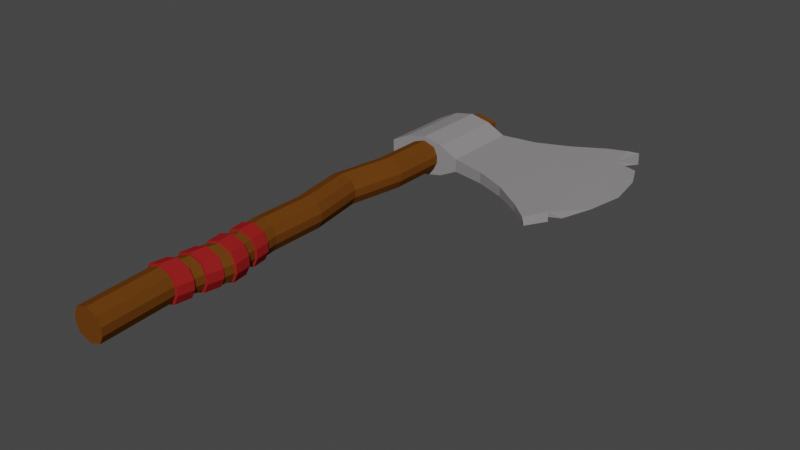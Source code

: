 # Source: AXE.blend  (saved by Blender 3.1.7; exported with 4.5.12 LTS)
import bpy
from mathutils import Matrix  # noqa: F401  (used for matrix-valued properties, if any)

bpy.ops.wm.read_factory_settings(use_empty=True)
scene = bpy.context.scene
scene.name = 'Scene'

# ---- collections
col_collection = bpy.data.collections.new('Collection'); scene.collection.children.link(col_collection)

# ---- materials (node trees are filled in below, after node groups)
mat_blade = bpy.data.materials.new('blade')
mat_blade.use_transparent_shadow = False
mat_blade.diffuse_color = (0.2697, 0.2566, 0.2664, 1.0)
mat_stick = bpy.data.materials.new('stick')
mat_stick.use_transparent_shadow = False
mat_stick.diffuse_color = (0.1413, 0.04865, 0.006985, 1.0)
mat_rope = bpy.data.materials.new('rope')
mat_rope.use_transparent_shadow = False
mat_rope.diffuse_color = (0.2989, 0.01607, 0.01546, 1.0)
mat_edge = bpy.data.materials.new('edge')
mat_edge.use_transparent_shadow = False

# ---- material node trees
mat_edge.use_nodes = True; mat_edge.node_tree.nodes.clear()
_N = mat_edge.node_tree.nodes; _L = mat_edge.node_tree.links
n0 = _N.new('ShaderNodeBsdfPrincipled'); n0.name = 'Principled BSDF'; n0.location = (10, 300)
n0.distribution = 'GGX'
n0.subsurface_method = 'RANDOM_WALK_SKIN'
n0.inputs[0].default_value = (0.293, 0.2709, 0.2614, 1.0)
n0.inputs[3].default_value = 1.45
n0.inputs[27].default_value = (0.0, 0.0, 0.0, 1.0)
n0.inputs[28].default_value = 1.0
n1 = _N.new('ShaderNodeOutputMaterial'); n1.name = 'Material Output'; n1.location = (300, 300)
_L.new(n0.outputs[0], n1.inputs[0])
n1.is_active_output = True

# ---- world
world_world = bpy.data.worlds.new('World'); scene.world = world_world
world_world.use_nodes = True; world_world.node_tree.nodes.clear()
_N = world_world.node_tree.nodes; _L = world_world.node_tree.links
n0 = _N.new('ShaderNodeOutputWorld'); n0.name = 'World Output'; n0.location = (300, 300)
n1 = _N.new('ShaderNodeBackground'); n1.name = 'Background'; n1.location = (10, 300)
n1.inputs[0].default_value = (0.05088, 0.05088, 0.05088, 1.0)
_L.new(n1.outputs[0], n0.inputs[0])
n0.is_active_output = True
world_world.color = (0.05088, 0.05088, 0.05088)
world_world.use_sun_shadow = False
world_world.sun_shadow_jitter_overblur = 0.0

# ---- meshes
me_plane = bpy.data.meshes.new('Plane')
me_plane.from_pydata([(-0.4055, -1.0, 0.06503), (-0.4902, 1.084, 0.1133), (0.4902, 1.084, 0.1133), (4.087, 2.555, 0.1629), (0.9979, -0.6682, -0.0003738), (0.9976, 0.6684, -0.0004291), (0.9994, -0.3336, -0.0001091), (0.9993, -1.546e-06, -0.0001294), (0.9994, 0.3335, -0.0001046), (4.821, -0.9563, 0.1629), (4.078, -0.7993, 0.09812), (4.079, 0.01379, 0.09812), (4.078, 0.8269, 0.09812), (3.902, -2.395, 0.09812), (4.206, -1.817, 0.09812), (3.979, 1.58, 0.09812), (1.872, 1.182, 0.01841), (2.676, 1.579, 0.03881), (1.88, -1.198, 0.01841), (3.51, 1.341, 0.06963), (1.918, 0.829, 0.01841), (2.733, 1.036, 0.03814), (3.58, 0.6975, 0.06963), (1.969, 0.5008, 0.01841), (2.788, 0.5381, 0.03796), (3.581, 0.01125, 0.06963), (1.969, 0.004253, 0.01841), (2.788, 0.007671, 0.03776), (3.58, -0.675, 0.06963), (1.969, -0.4918, 0.01841), (2.788, -0.5232, 0.03794), (1.92, -0.8543, 0.01841), (3.508, -1.412, 0.06963), (2.731, -1.077, 0.03823), (4.537, 1.547, 0.1629), (0.4055, -1.0, 0.06503), (-1.0, 0.6667, 0.0), (-1.0, 0.3333, 0.0), (-1.0, -2.98e-08, 0.0), (-1.0, -0.3333, 0.0), (-1.0, -0.6667, 0.0), (4.985, -0.03266, 0.1629), (4.821, 0.9236, 0.1629), (4.407, 1.928, 0.1629), (3.882, 2.36, 0.09812), (3.441, 2.116, 0.06963), (3.455, -2.036, 0.06963), (2.688, -1.534, 0.03867), (-0.4055, -1.0, 0.2616), (-0.4902, 1.084, 0.2133), (0.4902, 1.084, 0.2133), (0.4055, -1.0, 0.2616), (4.102, -2.631, 0.1637), (-1.0, 0.6667, 0.3266), (-1.0, 0.3333, 0.3266), (-1.0, -2.98e-08, 0.3266), (-1.0, -0.3333, 0.3266), (-1.0, -0.6667, 0.3266), (0.9979, -0.6682, 0.327), (0.9994, 0.3335, 0.3267), (0.9994, -0.3336, 0.3267), (0.9993, -1.546e-06, 0.3267), (0.9976, 0.6684, 0.327), (4.405, -2.119, 0.1637), (4.078, -0.7993, 0.2285), (4.079, 0.01379, 0.2285), (4.078, 0.8269, 0.2285), (3.902, -2.395, 0.2285), (4.206, -1.817, 0.2285), (3.979, 1.58, 0.2285), (3.882, 2.36, 0.2285), (1.872, 1.182, 0.3082), (3.441, 2.116, 0.257), (2.676, 1.579, 0.2878), (3.455, -2.036, 0.257), (1.88, -1.198, 0.3082), (2.688, -1.534, 0.2879), (3.51, 1.341, 0.257), (1.918, 0.829, 0.3082), (2.733, 1.036, 0.2885), (3.58, 0.6975, 0.257), (1.969, 0.5008, 0.3082), (2.788, 0.5381, 0.2887), (3.581, 0.01125, 0.257), (1.969, 0.004253, 0.3082), (2.788, 0.007671, 0.2889), (3.58, -0.675, 0.257), (1.969, -0.4918, 0.3082), (2.788, -0.5232, 0.2887), (1.92, -0.8543, 0.3082), (3.508, -1.412, 0.257), (2.731, -1.077, 0.2884), (4.556, -1.788, 0.1637), (0.4793, 1.0, -0.1265), (-0.4793, 1.0, -0.1265), (0.0, 1.0, -0.2251), (-0.5168, 0.6667, -0.2399), (0.5168, 0.6667, -0.2399), (0.0, 0.6667, -0.3462), (0.5161, 0.3333, -0.2403), (-0.5161, 0.3333, -0.2403), (0.0, 0.3333, -0.3464), (0.5158, 1.537e-08, -0.2404), (-0.5158, -1.537e-08, -0.2404), (0.0, 0.0, -0.3465), (0.5161, -0.3333, -0.2403), (-0.5161, -0.3333, -0.2403), (0.0, -0.3333, -0.3464), (0.5168, -0.6667, -0.2399), (-0.5168, -0.6667, -0.2399), (0.0, -0.6667, -0.3462), (-0.301, -1.0, -0.1392), (0.301, -1.0, -0.1392), (0.0, -1.0, -0.2387), (0.4793, 1.0, 0.4531), (-0.4793, 1.0, 0.4531), (0.0, 1.0, 0.5517), (-0.5168, -0.6667, 0.5665), (0.5168, -0.6667, 0.5665), (0.0, -0.6667, 0.6728), (-0.5161, 0.3333, 0.5669), (0.5161, 0.3333, 0.5669), (0.0, 0.3333, 0.673), (-0.301, -1.0, 0.4659), (0.301, -1.0, 0.4659), (0.0, -1.0, 0.5653), (-0.5161, -0.3333, 0.5669), (0.5161, -0.3333, 0.5669), (0.0, -0.3333, 0.673), (-0.5158, -1.537e-08, 0.567), (0.5158, 1.537e-08, 0.567), (0.0, 0.0, 0.6731), (0.5168, 0.6667, 0.5665), (-0.5168, 0.6667, 0.5665), (0.0, 0.6667, 0.6728), (-1.0, -1.0, 0.0), (-1.0, -1.0, 0.3266), (0.9963, -1.004, 0.3273), (0.9963, -1.004, -0.0006528), (0.0, -1.0, 0.6724), (0.5181, -1.0, 0.5659), (-0.5181, -1.0, 0.5659), (0.0, -1.0, -0.3458), (0.5181, -1.0, -0.2392), (-0.5181, -1.0, -0.2392), (0.0, -9.38, -0.2387), (-0.301, -9.38, -0.1392), (-0.4055, -9.38, 0.06503), (0.4055, -9.38, 0.2616), (-0.301, -2.391, 0.4659), (-0.5362, -3.781, 0.4659), (-0.301, -5.172, 0.4659), (-0.301, -6.591, 0.4659), (-0.1394, -8.005, 0.482), (-0.2539, -8.005, 0.04272), (-0.4055, -6.591, 0.06503), (-0.4055, -5.172, 0.06503), (-0.6406, -3.781, 0.06503), (-0.4055, -2.391, 0.06503), (-0.301, -2.391, -0.1392), (-0.5362, -3.781, -0.1392), (-0.301, -5.172, -0.1392), (-0.301, -6.591, -0.1392), (-0.1394, -8.005, -0.1811), (0.1904, -8.005, 0.5909), (0.0, -6.591, 0.5653), (0.0, -5.172, 0.5653), (-0.2352, -3.781, 0.5653), (0.0, -2.391, 0.5653), (-0.2539, -8.005, 0.2581), (-0.4055, -6.591, 0.2616), (-0.4055, -5.172, 0.2616), (-0.6406, -3.781, 0.2616), (-0.4055, -2.391, 0.2616), (0.4055, -2.391, 0.06503), (0.1703, -3.781, 0.06503), (0.4055, -5.172, 0.06503), (0.4055, -6.591, 0.06503), (0.6347, -8.005, 0.04272), (0.5202, -8.005, -0.1811), (0.301, -6.591, -0.1392), (0.301, -5.172, -0.1392), (0.06583, -3.781, -0.1392), (0.301, -2.391, -0.1392), (0.1904, -8.005, -0.2901), (0.0, -6.591, -0.2387), (0.0, -5.172, -0.2387), (-0.2352, -3.781, -0.2387), (0.0, -2.391, -0.2387), (0.4055, -2.391, 0.2616), (0.1703, -3.781, 0.2616), (0.4055, -5.172, 0.2616), (0.4055, -6.591, 0.2616), (0.6347, -8.005, 0.2581), (0.301, -2.391, 0.4659), (0.06583, -3.781, 0.4659), (0.301, -5.172, 0.4659), (0.301, -6.591, 0.4659), (0.5202, -8.005, 0.482), (-1.0, 1.0, 0.3266), (-1.0, 1.0, 0.0), (0.9962, 1.004, 0.3273), (0.9962, 1.004, -0.000667), (0.5181, 1.0, 0.5659), (0.0, 1.0, 0.6724), (-0.5181, 1.0, 0.5659), (0.0, 1.0, -0.3458), (-0.5181, 1.0, -0.2392), (0.5181, 1.0, -0.2392), (-0.4793, 1.377, -0.1265), (-0.4793, 1.377, 0.4531), (0.0, 1.377, 0.5517), (0.0, 1.377, -0.2251), (0.4793, 1.377, 0.4531), (0.4793, 1.377, -0.1265), (-0.4902, 1.293, 0.2133), (-0.4902, 1.293, 0.1133), (0.4902, 1.293, 0.2133), (0.4902, 1.293, 0.1133), (0.4421, -11.24, -0.1392), (0.4421, -11.24, 0.4659), (0.1411, -11.24, 0.5653), (0.1411, -11.24, -0.2387), (-0.1599, -11.24, 0.4659), (-0.1599, -11.24, -0.1392), (-0.2644, -11.24, 0.06503), (-0.2644, -11.24, 0.2616), (0.5465, -11.24, 0.2616), (0.5465, -11.24, 0.06503), (0.0, 1.456, 0.178), (-0.254, -6.911, 0.4627), (-0.2069, -7.304, 0.4595), (-0.1599, -7.58, 0.4563), (-0.2644, -7.58, 0.05548), (-0.3114, -7.304, 0.05866), (-0.3584, -6.911, 0.06185), (-0.254, -6.911, -0.1424), (-0.2069, -7.304, -0.1456), (-0.1599, -7.58, -0.1488), (0.1411, -7.58, 0.5558), (0.09407, -7.304, 0.559), (0.04703, -6.911, 0.5621), (-0.2644, -7.58, 0.252), (-0.3114, -7.304, 0.2552), (-0.3584, -6.911, 0.2584), (0.4525, -6.911, 0.06185), (0.4995, -7.304, 0.05866), (0.5465, -7.58, 0.05548), (0.4421, -7.58, -0.1488), (0.3951, -7.304, -0.1456), (0.348, -6.911, -0.1424), (0.1411, -7.58, -0.2483), (0.09407, -7.304, -0.2451), (0.04703, -6.911, -0.2419), (0.4525, -6.911, 0.2584), (0.4995, -7.304, 0.2552), (0.5465, -7.58, 0.252), (0.348, -6.911, 0.4627), (0.3951, -7.304, 0.4595), (0.4421, -7.58, 0.4563), (-0.191, -8.318, 0.4854), (-0.2069, -8.676, 0.4595), (-0.191, -8.318, -0.1776), (-0.254, -8.971, -0.1424), (0.5831, -8.318, 0.04621), (0.5831, -8.318, 0.2616), (0.4687, -8.318, 0.4854), (-0.3055, -8.318, 0.04621), (0.1388, -8.318, 0.5944), (-0.3584, -8.971, 0.2584), (-0.3114, -8.676, 0.2552), (-0.3055, -8.318, 0.2616), (0.4687, -8.318, -0.1776), (0.04703, -8.971, -0.2419), (0.09407, -8.676, -0.2451), (0.1388, -8.318, -0.2866), (-0.2276, -7.577, 0.5198), (-0.1707, -7.989, 0.5159), (-0.2276, -7.577, -0.2116), (-0.1707, -7.989, -0.2154), (0.6262, -7.577, 0.0353), (0.6831, -7.989, 0.03145), (0.6262, -7.577, 0.2729), (0.6831, -7.989, 0.269), (0.5, -7.577, 0.5198), (0.5568, -7.989, 0.5159), (-0.297, -7.989, 0.269), (0.193, -7.989, 0.6361), (0.193, -7.989, -0.3357), (0.5568, -7.989, -0.2154), (-0.297, -7.989, 0.03145), (-0.3539, -7.577, 0.0353), (0.1362, -7.577, 0.64), (-0.3539, -7.577, 0.2729), (0.5, -7.577, -0.2116), (0.1362, -7.577, -0.3318), (-0.1662, -8.304, 0.4622), (-0.1662, -8.304, -0.1547), (-0.2069, -8.676, -0.1456), (0.554, -8.304, 0.05359), (0.4995, -8.676, 0.05866), (0.554, -8.304, 0.254), (0.4995, -8.676, 0.2552), (0.4475, -8.304, 0.4622), (0.3951, -8.676, 0.4595), (-0.3114, -8.676, 0.05866), (-0.2727, -8.304, 0.05359), (0.09407, -8.676, 0.559), (0.1406, -8.304, 0.5636), (-0.2727, -8.304, 0.254), (0.3951, -8.676, -0.1456), (0.4475, -8.304, -0.1547), (0.1406, -8.304, -0.2561), (-0.2097, -8.278, 0.5093), (-0.2566, -8.675, 0.5061), (-0.2097, -8.278, -0.2022), (-0.2566, -8.675, -0.1917), (0.6209, -8.278, 0.038), (0.5581, -8.675, 0.04385), (0.6209, -8.278, 0.2691), (0.5581, -8.675, 0.2705), (0.4981, -8.278, 0.5093), (0.4376, -8.675, 0.5061), (-0.3771, -8.675, 0.04385), (-0.3325, -8.278, 0.038), (0.0905, -8.675, 0.6208), (0.1442, -8.278, 0.6262), (-0.3771, -8.675, 0.2705), (-0.3325, -8.278, 0.2691), (0.4376, -8.675, -0.1917), (0.4981, -8.278, -0.2022), (0.0905, -8.675, -0.3064), (0.1442, -8.278, -0.3191), (0.4341, -7.293, 0.4957), (0.3814, -6.911, 0.4993), (0.5511, -7.293, 0.2668), (0.4985, -6.911, 0.2704), (0.0442, -6.911, -0.2901), (0.0969, -7.293, -0.2937), (0.4525, -8.971, 0.2584), (0.3814, -6.911, -0.1787), (-0.3584, -8.971, 0.06185), (0.4341, -7.293, -0.1822), (0.5511, -7.293, 0.04664), (0.4985, -6.911, 0.05021), (-0.41, -6.911, 0.2704), (-0.254, -8.971, 0.4627), (-0.301, -9.38, 0.4659), (-0.3574, -7.293, 0.2668), (0.0442, -6.911, 0.6107), (0.0969, -7.293, 0.6071), (-0.4055, -9.38, 0.2616), (-0.2403, -7.293, -0.1822), (0.4055, -9.38, 0.06503), (0.0, -9.38, 0.5653), (0.301, -9.38, 0.4659), (-0.293, -6.911, -0.1787), (0.301, -9.38, -0.1392), (0.4525, -8.971, 0.06185), (-0.41, -6.911, 0.05021), (0.348, -8.971, 0.4627), (-0.3574, -7.293, 0.04664), (0.04703, -8.971, 0.5621), (-0.2403, -7.293, 0.4957), (0.348, -8.971, -0.1424), (-0.293, -6.911, 0.4993), (-0.2973, -8.969, 0.5097), (-0.3517, -9.371, 0.5134), (-0.2973, -8.969, -0.19), (-0.3517, -9.371, -0.1863), (-0.4725, -9.371, 0.04992), (-0.4725, -9.371, 0.2772), (0.4652, -9.371, 0.2772), (0.4652, -9.371, 0.04992), (-0.003676, -9.371, 0.6284), (0.3444, -9.371, 0.5134), (-0.003676, -9.371, -0.3013), (0.3444, -9.371, -0.1863), (0.5195, -8.969, 0.04624), (0.5195, -8.969, 0.2735), (0.3987, -8.969, 0.5097), (-0.4181, -8.969, 0.04624), (0.05071, -8.969, 0.6247), (-0.4181, -8.969, 0.2735), (0.3987, -8.969, -0.19), (0.05071, -8.969, -0.305)], [], [(116, 114, 213, 211), (4, 31, 18, 138), (14, 63, 52), (5, 20, 23, 8), (8, 23, 26, 7), (7, 26, 29, 6), (6, 29, 31, 4), (135, 40, 109, 144), (40, 39, 106, 109), (39, 38, 103, 106), (38, 37, 100, 103), (19, 15, 12, 22), (10, 9, 14), (11, 41, 9, 10), (12, 42, 41, 11), (44, 3, 15), (15, 42, 12), (32, 33, 30, 28), (33, 31, 29, 30), (28, 30, 27, 25), (30, 29, 26, 27), (25, 27, 24, 22), (27, 26, 23, 24), (22, 24, 21, 19), (24, 23, 20, 21), (19, 21, 17, 45), (21, 20, 16, 17), (46, 47, 33, 32), (47, 18, 31, 33), (202, 16, 20, 5), (45, 44, 15, 19), (22, 12, 11, 25), (25, 11, 10, 28), (28, 10, 14, 32), (32, 14, 13, 46), (3, 43, 15), (42, 15, 34), (52, 13, 14), (9, 92, 14), (3, 44, 70), (15, 43, 69), (46, 13, 67, 74), (44, 45, 72, 70), (97, 208, 202, 5), (16, 202, 201, 71), (18, 47, 76, 75), (40, 135, 136, 57), (39, 40, 57, 56), (38, 39, 56, 55), (47, 46, 74, 76), (37, 38, 55, 54), (138, 18, 75, 137), (36, 37, 54, 53), (17, 16, 71, 73), (14, 92, 68), (200, 36, 53, 199), (13, 52, 67), (34, 15, 69), (45, 17, 73, 72), (63, 14, 68), (136, 141, 117, 57), (58, 137, 75, 89), (68, 52, 63), (62, 59, 81, 78), (59, 61, 84, 81), (61, 60, 87, 84), (60, 58, 89, 87), (55, 129, 120, 54), (57, 117, 126, 56), (56, 126, 129, 55), (54, 120, 133, 53), (77, 80, 66, 69), (64, 68, 9), (65, 64, 9, 41), (66, 65, 41, 42), (70, 69, 3), (69, 66, 42), (90, 86, 88, 91), (91, 88, 87, 89), (86, 83, 85, 88), (88, 85, 84, 87), (83, 80, 82, 85), (85, 82, 81, 84), (80, 77, 79, 82), (82, 79, 78, 81), (77, 72, 73, 79), (79, 73, 71, 78), (74, 90, 91, 76), (76, 91, 89, 75), (201, 62, 78, 71), (72, 77, 69, 70), (80, 83, 65, 66), (83, 86, 64, 65), (86, 90, 68, 64), (90, 74, 67, 68), (3, 69, 43), (42, 34, 69), (52, 68, 67), (9, 68, 92), (130, 61, 59, 121), (121, 59, 62, 132), (127, 60, 61, 130), (140, 137, 58, 118), (118, 58, 60, 127), (132, 62, 201, 203), (53, 133, 205, 199), (37, 36, 96, 100), (99, 97, 5, 8), (102, 99, 8, 7), (105, 102, 7, 6), (108, 105, 6, 4), (143, 108, 4, 138), (93, 95, 212, 214), (121, 132, 134, 122), (122, 134, 133, 120), (130, 121, 122, 131), (131, 122, 120, 129), (127, 130, 131, 128), (128, 131, 129, 126), (118, 127, 128, 119), (119, 128, 126, 117), (140, 118, 119, 139), (139, 119, 117, 141), (132, 203, 204, 134), (134, 204, 205, 133), (2, 93, 214, 218), (50, 2, 218, 217), (97, 99, 101, 98), (98, 101, 100, 96), (99, 102, 104, 101), (101, 104, 103, 100), (102, 105, 107, 104), (104, 107, 106, 103), (105, 108, 110, 107), (107, 110, 109, 106), (108, 143, 142, 110), (110, 142, 144, 109), (208, 97, 98, 206), (206, 98, 96, 207), (36, 200, 207, 96), (0, 48, 136, 135), (51, 35, 138, 137), (125, 124, 140, 139), (123, 125, 139, 141), (112, 113, 142, 143), (113, 111, 144, 142), (111, 0, 135, 144), (35, 112, 143, 138), (124, 51, 137, 140), (48, 123, 141, 136), (357, 353, 228, 219), (351, 147, 225, 226), (354, 347, 223, 221), (147, 146, 224, 225), (123, 48, 173, 149), (149, 173, 172, 150), (150, 172, 171, 151), (151, 171, 170, 152), (247, 256, 282, 280), (124, 125, 168, 194), (194, 168, 167, 195), (195, 167, 166, 196), (196, 166, 165, 197), (248, 247, 280, 294), (111, 113, 188, 159), (159, 188, 187, 160), (160, 187, 186, 161), (161, 186, 185, 162), (238, 251, 295, 278), (51, 124, 194, 189), (189, 194, 195, 190), (190, 195, 196, 191), (191, 196, 197, 192), (239, 232, 276, 292), (35, 51, 189, 174), (174, 189, 190, 175), (175, 190, 191, 176), (176, 191, 192, 177), (178, 179, 289, 281), (113, 112, 183, 188), (188, 183, 182, 187), (187, 182, 181, 186), (186, 181, 180, 185), (163, 154, 290, 279), (0, 111, 159, 158), (158, 159, 160, 157), (157, 160, 161, 156), (156, 161, 162, 155), (198, 193, 283, 285), (125, 123, 149, 168), (168, 149, 150, 167), (167, 150, 151, 166), (166, 151, 152, 165), (169, 153, 277, 286), (48, 0, 158, 173), (173, 158, 157, 172), (172, 157, 156, 171), (171, 156, 155, 170), (232, 242, 293, 276), (112, 35, 174, 183), (183, 174, 175, 182), (182, 175, 176, 181), (181, 176, 177, 180), (251, 248, 294, 295), (49, 1, 200, 199), (2, 50, 201, 202), (114, 116, 204, 203), (116, 115, 205, 204), (94, 95, 206, 207), (95, 93, 208, 206), (1, 94, 207, 200), (115, 49, 199, 205), (93, 2, 202, 208), (50, 114, 203, 201), (218, 214, 213, 217), (209, 216, 215, 210), (209, 229, 212), (212, 229, 214), (114, 50, 217, 213), (94, 1, 216, 209), (115, 116, 211, 210), (1, 49, 215, 216), (49, 115, 210, 215), (95, 94, 209, 212), (219, 228, 227, 220), (225, 224, 223, 226), (219, 220, 221, 222), (222, 221, 223, 224), (145, 357, 219, 222), (353, 148, 227, 228), (148, 355, 220, 227), (146, 145, 222, 224), (355, 354, 221, 220), (347, 351, 226, 223), (229, 210, 211), (214, 229, 213), (213, 229, 211), (229, 209, 210), (180, 177, 245, 250), (236, 253, 337, 356), (249, 246, 247, 248), (170, 155, 235, 244), (241, 230, 365, 349), (243, 234, 233, 242), (165, 152, 230, 241), (243, 231, 363, 348), (240, 231, 232, 239), (155, 162, 236, 235), (249, 252, 338, 342), (234, 237, 238, 233), (185, 180, 250, 253), (230, 244, 345, 365), (252, 249, 248, 251), (177, 192, 254, 245), (253, 250, 340, 337), (246, 255, 256, 247), (192, 197, 257, 254), (258, 255, 335, 333), (255, 258, 259, 256), (162, 185, 253, 236), (234, 243, 348, 361), (237, 252, 251, 238), (197, 165, 241, 257), (254, 257, 334, 336), (258, 240, 239, 259), (152, 170, 244, 230), (244, 235, 359, 345), (231, 243, 242, 232), (153, 169, 271, 260), (272, 264, 299, 311), (261, 270, 269, 346), (198, 164, 268, 266), (264, 265, 301, 299), (304, 307, 362, 360), (163, 184, 275, 262), (298, 274, 273, 263), (193, 198, 266, 265), (302, 304, 360, 339), (178, 193, 265, 264), (267, 262, 297, 306), (300, 302, 339, 358), (184, 179, 272, 275), (266, 268, 308, 303), (274, 310, 364, 273), (154, 163, 262, 267), (305, 298, 263, 341), (164, 153, 260, 268), (307, 261, 346, 362), (169, 154, 267, 271), (271, 267, 306, 309), (270, 305, 341, 269), (179, 178, 264, 272), (265, 266, 303, 301), (310, 300, 358, 364), (276, 293, 286, 277), (284, 292, 287, 285), (278, 295, 288, 279), (282, 284, 285, 283), (280, 282, 283, 281), (295, 294, 289, 288), (291, 278, 279, 290), (292, 276, 277, 287), (293, 291, 290, 286), (294, 280, 281, 289), (184, 163, 279, 288), (179, 184, 288, 289), (154, 169, 286, 290), (233, 238, 278, 291), (259, 239, 292, 284), (164, 198, 285, 287), (193, 178, 281, 283), (153, 164, 287, 277), (242, 233, 291, 293), (256, 259, 284, 282), (308, 296, 313, 326), (301, 303, 321, 319), (298, 305, 323, 316), (274, 298, 316, 331), (306, 297, 315, 324), (300, 310, 329, 318), (297, 312, 332, 315), (310, 274, 331, 329), (311, 299, 317, 330), (307, 304, 322, 325), (262, 275, 312, 297), (268, 260, 296, 308), (260, 271, 309, 296), (275, 272, 311, 312), (313, 328, 327, 314), (321, 326, 325, 322), (315, 332, 331, 316), (319, 321, 322, 320), (317, 319, 320, 318), (332, 330, 329, 331), (324, 315, 316, 323), (326, 313, 314, 325), (328, 324, 323, 327), (330, 317, 318, 329), (304, 302, 320, 322), (296, 309, 328, 313), (261, 307, 325, 314), (299, 301, 319, 317), (270, 261, 314, 327), (309, 306, 324, 328), (302, 300, 318, 320), (303, 308, 326, 321), (305, 270, 327, 323), (312, 311, 330, 332), (240, 258, 333, 350), (237, 234, 361, 352), (257, 241, 349, 334), (235, 236, 356, 359), (255, 246, 343, 335), (246, 249, 342, 343), (245, 254, 336, 344), (250, 245, 344, 340), (252, 237, 352, 338), (231, 240, 350, 363), (146, 147, 370, 369), (263, 273, 385, 368), (145, 146, 369, 376), (364, 358, 378, 384), (360, 362, 382, 380), (357, 145, 376, 377), (269, 341, 381, 383), (346, 269, 383, 366), (347, 354, 374, 367), (362, 346, 366, 382), (365, 345, 348, 363), (334, 349, 350, 333), (356, 337, 338, 352), (336, 334, 333, 335), (344, 336, 335, 343), (337, 340, 342, 338), (359, 356, 352, 361), (349, 365, 363, 350), (345, 359, 361, 348), (340, 344, 343, 342), (384, 378, 373, 377), (383, 381, 370, 371), (382, 366, 367, 374), (381, 368, 369, 370), (385, 384, 377, 376), (378, 379, 372, 373), (379, 380, 375, 372), (368, 385, 376, 369), (380, 382, 374, 375), (366, 383, 371, 367), (339, 360, 380, 379), (353, 357, 377, 373), (358, 339, 379, 378), (147, 351, 371, 370), (355, 148, 372, 375), (273, 364, 384, 385), (148, 353, 373, 372), (351, 347, 367, 371), (341, 263, 368, 381), (354, 355, 375, 374)])
me_plane.polygons.foreach_set('material_index', [1, 0, 0, 0, 0, 0, 0, 0, 0, 0, 0, 0, 0, 0, 0, 0, 0, 0, 0, 0, 0, 0, 0, 0, 0, 0, 0, 0, 0, 0, 0, 0, 0, 0, 0, 0, 0, 0, 0, 0, 0, 0, 0, 0, 0, 0, 0, 0, 0, 0, 0, 0, 0, 0, 0, 0, 0, 0, 0, 0, 0, 0, 0, 0, 0, 0, 0, 0, 0, 0, 0, 0, 0, 0, 0, 0, 0, 0, 0, 0, 0, 0, 0, 0, 0, 0, 0, 0, 0, 0, 0, 0, 0, 0, 0, 0, 0, 0, 0, 0, 0, 0, 0, 0, 0, 0, 0, 0, 0, 0, 0, 0, 1, 0, 0, 0, 0, 0, 0, 0, 0, 0, 0, 0, 0, 1, 1, 0, 0, 0, 0, 0, 0, 0, 0, 0, 0, 0, 0, 0, 0, 0, 0, 0, 0, 0, 0, 0, 0, 0, 1, 1, 1, 1, 1, 1, 1, 1, 2, 1, 1, 1, 1, 2, 1, 1, 1, 1, 2, 1, 1, 1, 1, 2, 1, 1, 1, 1, 2, 1, 1, 1, 1, 2, 1, 1, 1, 1, 2, 1, 1, 1, 1, 2, 1, 1, 1, 1, 2, 1, 1, 1, 1, 2, 0, 0, 0, 0, 0, 0, 0, 0, 0, 0, 1, 1, 1, 1, 1, 1, 1, 1, 1, 1, 1, 1, 1, 1, 1, 1, 1, 1, 1, 1, 1, 1, 1, 1, 1, 2, 1, 1, 2, 1, 1, 2, 1, 1, 2, 1, 1, 2, 1, 1, 2, 1, 1, 2, 1, 1, 2, 1, 1, 2, 1, 1, 2, 1, 1, 0, 1, 1, 0, 1, 1, 1, 1, 1, 1, 0, 1, 1, 0, 1, 1, 1, 1, 1, 1, 0, 1, 1, 0, 1, 2, 2, 2, 2, 2, 2, 2, 2, 2, 2, 2, 2, 2, 2, 2, 2, 2, 2, 2, 2, 2, 2, 2, 2, 2, 2, 2, 2, 2, 2, 0, 0, 0, 0, 2, 2, 2, 2, 2, 2, 2, 2, 2, 2, 2, 2, 2, 2, 2, 2, 2, 2, 2, 2, 2, 2, 2, 2, 2, 2, 2, 2, 2, 2, 2, 2, 2, 2, 2, 2, 2, 2, 2, 2, 2, 2, 2, 2, 2, 2, 2, 2, 2, 2, 2, 2, 2, 2, 2, 2, 2, 2, 2, 2, 2, 2, 2, 2, 2, 2, 2, 2, 2, 2])
_uv = me_plane.uv_layers.new(name='UVMap')
_uv.uv.foreach_set('vector', [0.4992, 0.5278, 0.4992, 0.49, 0.5283, 0.4899, 0.5284, 0.5278, 0.6091, 0.08635, 0.5707, 0.1481, 0.5468, 0.136, 0.5848, 0.07714, 0.439, 0.2878, 0.4113, 0.2944, 0.3824, 0.2586, 0.7059, 0.1225, 0.6927, 0.1936, 0.6675, 0.1884, 0.6816, 0.1136, 0.6816, 0.1136, 0.6675, 0.1884, 0.6315, 0.1749, 0.6575, 0.1045, 0.6575, 0.1045, 0.6315, 0.1749, 0.5956, 0.1615, 0.6333, 0.09551, 0.6333, 0.09551, 0.5956, 0.1615, 0.5707, 0.1481, 0.6091, 0.08635, 0.000212, 0.4295, 0.02599, 0.4295, 0.02599, 0.4712, 0.0002138, 0.4711, 0.02599, 0.4295, 0.05177, 0.4295, 0.05178, 0.4713, 0.02599, 0.4712, 0.05177, 0.4295, 0.07756, 0.4295, 0.07756, 0.4713, 0.05178, 0.4713, 0.07756, 0.4295, 0.1033, 0.4295, 0.1033, 0.4713, 0.07756, 0.4713, 0.6866, 0.3228, 0.6912, 0.3633, 0.634, 0.3501, 0.6381, 0.3105, 0.5162, 0.3061, 0.4846, 0.3559, 0.439, 0.2878, 0.5751, 0.3281, 0.5471, 0.3927, 0.4846, 0.3559, 0.5162, 0.3061, 0.634, 0.3501, 0.6208, 0.4068, 0.5471, 0.3927, 0.5751, 0.3281, 0.7504, 0.3774, 0.7588, 0.3982, 0.6912, 0.3633, 0.6912, 0.3633, 0.6208, 0.4068, 0.634, 0.3501, 0.4873, 0.2482, 0.5326, 0.2009, 0.5711, 0.22, 0.5387, 0.2733, 0.5326, 0.2009, 0.5707, 0.1481, 0.5956, 0.1615, 0.5711, 0.22, 0.5387, 0.2733, 0.5711, 0.22, 0.6096, 0.2343, 0.5884, 0.2919, 0.5711, 0.22, 0.5956, 0.1615, 0.6315, 0.1749, 0.6096, 0.2343, 0.5884, 0.2919, 0.6096, 0.2343, 0.648, 0.2487, 0.6381, 0.3105, 0.6096, 0.2343, 0.6315, 0.1749, 0.6675, 0.1884, 0.648, 0.2487, 0.6381, 0.3105, 0.648, 0.2487, 0.6856, 0.2582, 0.6866, 0.3228, 0.648, 0.2487, 0.6675, 0.1884, 0.6927, 0.1936, 0.6856, 0.2582, 0.6866, 0.3228, 0.6856, 0.2582, 0.7264, 0.2688, 0.7446, 0.3388, 0.6856, 0.2582, 0.6927, 0.1936, 0.7195, 0.1998, 0.7264, 0.2688, 0.4435, 0.2275, 0.5006, 0.1854, 0.5326, 0.2009, 0.4873, 0.2482, 0.5006, 0.1854, 0.5468, 0.136, 0.5707, 0.1481, 0.5326, 0.2009, 0.7303, 0.1315, 0.7195, 0.1998, 0.6927, 0.1936, 0.7059, 0.1225, 0.7446, 0.3388, 0.7504, 0.3774, 0.6912, 0.3633, 0.6866, 0.3228, 0.6381, 0.3105, 0.634, 0.3501, 0.5751, 0.3281, 0.5884, 0.2919, 0.5884, 0.2919, 0.5751, 0.3281, 0.5162, 0.3061, 0.5387, 0.2733, 0.5387, 0.2733, 0.5162, 0.3061, 0.439, 0.2878, 0.4873, 0.2482, 0.4873, 0.2482, 0.439, 0.2878, 0.4053, 0.2501, 0.4435, 0.2275, 0.7588, 0.3982, 0.7047, 0.4041, 0.6912, 0.3633, 0.6208, 0.4068, 0.6912, 0.3633, 0.6737, 0.4032, 0.3824, 0.2586, 0.4053, 0.2501, 0.439, 0.2878, 0.4846, 0.3559, 0.4314, 0.3144, 0.439, 0.2878, 0.09014, 0.0002111, 0.1038, 0.01314, 0.09672, 0.01854, 0.04303, 0.07463, 0.05064, 0.02475, 0.05601, 0.0807, 0.1256, 0.3847, 0.09816, 0.4135, 0.09069, 0.4083, 0.1165, 0.3746, 0.1038, 0.01314, 0.1278, 0.03676, 0.1188, 0.04623, 0.09672, 0.01854, 0.7204, 0.08354, 0.7445, 0.09267, 0.7303, 0.1315, 0.7059, 0.1225, 0.2406, 0.1014, 0.305, 0.1106, 0.3057, 0.1355, 0.2341, 0.1224, 0.2389, 0.3278, 0.1806, 0.3494, 0.1721, 0.3332, 0.2334, 0.3074, 0.4735, 0.433, 0.4735, 0.4072, 0.4987, 0.4072, 0.4987, 0.433, 0.4735, 0.4588, 0.4735, 0.433, 0.4987, 0.433, 0.4987, 0.4588, 0.4735, 0.4846, 0.4735, 0.4588, 0.4987, 0.4588, 0.4987, 0.4846, 0.1806, 0.3494, 0.1256, 0.3847, 0.1165, 0.3746, 0.1721, 0.3332, 0.4735, 0.5103, 0.4735, 0.4846, 0.4987, 0.4846, 0.4987, 0.5103, 0.305, 0.3194, 0.2389, 0.3278, 0.2334, 0.3074, 0.3054, 0.2934, 0.4735, 0.5361, 0.4735, 0.5103, 0.4987, 0.5103, 0.4987, 0.5361, 0.1809, 0.07574, 0.2406, 0.1014, 0.2341, 0.1224, 0.1712, 0.09165, 0.03325, 0.3758, 0.01446, 0.3499, 0.04485, 0.3689, 0.4735, 0.5619, 0.4735, 0.5361, 0.4987, 0.5361, 0.4987, 0.5619, 0.09816, 0.4135, 0.08393, 0.429, 0.09069, 0.4083, 0.008647, 0.1132, 0.04303, 0.07463, 0.05601, 0.0807, 0.1278, 0.03676, 0.1809, 0.07574, 0.1712, 0.09165, 0.1188, 0.04623, 0.04726, 0.4055, 0.03325, 0.3758, 0.04485, 0.3689, 0.473, 0.6461, 0.4327, 0.6461, 0.4309, 0.6213, 0.4725, 0.6196, 0.3033, 0.2662, 0.3054, 0.2934, 0.2334, 0.3074, 0.2306, 0.2814, 0.04485, 0.3689, 0.08393, 0.429, 0.04726, 0.4055, 0.3034, 0.1627, 0.3023, 0.1888, 0.2265, 0.1754, 0.2305, 0.1495, 0.3023, 0.1888, 0.302, 0.2145, 0.2266, 0.2144, 0.2265, 0.1754, 0.302, 0.2145, 0.3023, 0.2402, 0.2267, 0.2532, 0.2266, 0.2144, 0.3023, 0.2402, 0.3033, 0.2662, 0.2306, 0.2814, 0.2267, 0.2532, 0.4697, 0.5675, 0.4276, 0.5701, 0.426, 0.5444, 0.468, 0.5415, 0.4725, 0.6196, 0.4309, 0.6213, 0.4292, 0.5959, 0.4712, 0.5936, 0.4712, 0.5936, 0.4292, 0.5959, 0.4276, 0.5701, 0.4697, 0.5675, 0.468, 0.5415, 0.426, 0.5444, 0.4243, 0.5187, 0.4661, 0.5154, 0.1021, 0.1073, 0.09862, 0.1617, 0.05738, 0.1546, 0.05601, 0.0807, 0.06393, 0.2778, 0.04485, 0.3689, 0.0102, 0.2843, 0.06369, 0.2167, 0.06393, 0.2778, 0.0102, 0.2843, 0.0002111, 0.2226, 0.05738, 0.1546, 0.06369, 0.2167, 0.0002111, 0.2226, 0.004752, 0.159, 0.09672, 0.01854, 0.05601, 0.0807, 0.09014, 0.0002111, 0.05601, 0.0807, 0.05738, 0.1546, 0.004752, 0.159, 0.1079, 0.3267, 0.1022, 0.2684, 0.1633, 0.2559, 0.1681, 0.2986, 0.1681, 0.2986, 0.1633, 0.2559, 0.2267, 0.2532, 0.2306, 0.2814, 0.1022, 0.2684, 0.1013, 0.2155, 0.1628, 0.2146, 0.1633, 0.2559, 0.1633, 0.2559, 0.1628, 0.2146, 0.2266, 0.2144, 0.2267, 0.2532, 0.1013, 0.2155, 0.09862, 0.1617, 0.1622, 0.173, 0.1628, 0.2146, 0.1628, 0.2146, 0.1622, 0.173, 0.2265, 0.1754, 0.2266, 0.2144, 0.09862, 0.1617, 0.1021, 0.1073, 0.1662, 0.1336, 0.1622, 0.173, 0.1622, 0.173, 0.1662, 0.1336, 0.2305, 0.1495, 0.2265, 0.1754, 0.1021, 0.1073, 0.1188, 0.04623, 0.1712, 0.09165, 0.1662, 0.1336, 0.1662, 0.1336, 0.1712, 0.09165, 0.2341, 0.1224, 0.2305, 0.1495, 0.1165, 0.3746, 0.1079, 0.3267, 0.1681, 0.2986, 0.1721, 0.3332, 0.1721, 0.3332, 0.1681, 0.2986, 0.2306, 0.2814, 0.2334, 0.3074, 0.3057, 0.1355, 0.3034, 0.1627, 0.2305, 0.1495, 0.2341, 0.1224, 0.1188, 0.04623, 0.1021, 0.1073, 0.05601, 0.0807, 0.09672, 0.01854, 0.09862, 0.1617, 0.1013, 0.2155, 0.06369, 0.2167, 0.05738, 0.1546, 0.1013, 0.2155, 0.1022, 0.2684, 0.06393, 0.2778, 0.06369, 0.2167, 0.1022, 0.2684, 0.1079, 0.3267, 0.04485, 0.3689, 0.06393, 0.2778, 0.1079, 0.3267, 0.1165, 0.3746, 0.09069, 0.4083, 0.04485, 0.3689, 0.09014, 0.0002111, 0.05601, 0.0807, 0.05064, 0.02475, 0.004752, 0.159, 0.008647, 0.1132, 0.05601, 0.0807, 0.08393, 0.429, 0.04485, 0.3689, 0.09069, 0.4083, 0.0102, 0.2843, 0.04485, 0.3689, 0.01446, 0.3499, 0.3426, 0.2145, 0.302, 0.2145, 0.3023, 0.1888, 0.3429, 0.1903, 0.3429, 0.1903, 0.3023, 0.1888, 0.3034, 0.1627, 0.344, 0.1662, 0.3429, 0.2388, 0.3023, 0.2402, 0.302, 0.2145, 0.3426, 0.2145, 0.3455, 0.2863, 0.3054, 0.2934, 0.3033, 0.2662, 0.3439, 0.2629, 0.3439, 0.2629, 0.3033, 0.2662, 0.3023, 0.2402, 0.3429, 0.2388, 0.344, 0.1662, 0.3034, 0.1627, 0.3057, 0.1355, 0.3459, 0.1427, 0.4661, 0.5154, 0.4243, 0.5187, 0.4228, 0.4934, 0.4638, 0.4892, 0.1033, 0.4295, 0.1291, 0.4295, 0.1291, 0.4712, 0.1033, 0.4713, 0.6962, 0.07446, 0.7204, 0.08354, 0.7059, 0.1225, 0.6816, 0.1136, 0.6721, 0.06542, 0.6962, 0.07446, 0.6816, 0.1136, 0.6575, 0.1045, 0.6479, 0.05642, 0.6721, 0.06542, 0.6575, 0.1045, 0.6333, 0.09551, 0.6238, 0.04746, 0.6479, 0.05642, 0.6333, 0.09551, 0.6091, 0.08635, 0.5996, 0.03854, 0.6238, 0.04746, 0.6091, 0.08635, 0.5848, 0.07714, 0.4991, 0.4451, 0.4992, 0.4072, 0.5284, 0.4073, 0.5283, 0.4451, 0.3429, 0.1903, 0.344, 0.1662, 0.3809, 0.1679, 0.3804, 0.1911, 0.3852, 0.5469, 0.3837, 0.521, 0.4243, 0.5187, 0.426, 0.5444, 0.3426, 0.2145, 0.3429, 0.1903, 0.3804, 0.1911, 0.3803, 0.2145, 0.3868, 0.5728, 0.3852, 0.5469, 0.426, 0.5444, 0.4276, 0.5701, 0.3429, 0.2388, 0.3426, 0.2145, 0.3803, 0.2145, 0.3805, 0.2381, 0.3886, 0.5987, 0.3868, 0.5728, 0.4276, 0.5701, 0.4292, 0.5959, 0.3439, 0.2629, 0.3429, 0.2388, 0.3805, 0.2381, 0.3811, 0.2615, 0.3905, 0.6246, 0.3886, 0.5987, 0.4292, 0.5959, 0.4309, 0.6213, 0.3455, 0.2863, 0.3439, 0.2629, 0.3811, 0.2615, 0.382, 0.2848, 0.3928, 0.6504, 0.3905, 0.6246, 0.4309, 0.6213, 0.4327, 0.6461, 0.344, 0.1662, 0.3459, 0.1427, 0.382, 0.145, 0.3809, 0.1679, 0.3837, 0.521, 0.3824, 0.4951, 0.4228, 0.4934, 0.4243, 0.5187, 0.5056, 0.4637, 0.4991, 0.4451, 0.5283, 0.4451, 0.5218, 0.4637, 0.5056, 0.4714, 0.5056, 0.4637, 0.5218, 0.4637, 0.5218, 0.4714, 0.7204, 0.08354, 0.6962, 0.07446, 0.7105, 0.03629, 0.7346, 0.04532, 0.1291, 0.512, 0.1033, 0.512, 0.1033, 0.4713, 0.1291, 0.4712, 0.6962, 0.07446, 0.6721, 0.06542, 0.6863, 0.02727, 0.7105, 0.03629, 0.1033, 0.512, 0.07756, 0.512, 0.07756, 0.4713, 0.1033, 0.4713, 0.6721, 0.06542, 0.6479, 0.05642, 0.6622, 0.01825, 0.6863, 0.02727, 0.07756, 0.512, 0.05177, 0.512, 0.05178, 0.4713, 0.07756, 0.4713, 0.6479, 0.05642, 0.6238, 0.04746, 0.638, 0.009227, 0.6622, 0.01825, 0.05177, 0.512, 0.02599, 0.512, 0.02599, 0.4712, 0.05178, 0.4713, 0.6238, 0.04746, 0.5996, 0.03854, 0.6139, 0.0002111, 0.638, 0.009227, 0.02599, 0.512, 0.0002111, 0.512, 0.0002138, 0.4711, 0.02599, 0.4712, 0.7445, 0.09267, 0.7204, 0.08354, 0.7346, 0.04532, 0.7588, 0.05435, 0.1549, 0.512, 0.1291, 0.512, 0.1291, 0.4712, 0.1549, 0.4711, 0.1291, 0.4295, 0.1549, 0.4295, 0.1549, 0.4711, 0.1291, 0.4712, 0.1702, 0.4786, 0.1553, 0.4755, 0.1597, 0.4295, 0.1844, 0.4346, 0.3487, 0.3079, 0.3463, 0.321, 0.305, 0.3194, 0.3054, 0.2934, 0.3807, 0.2922, 0.3587, 0.2956, 0.3455, 0.2863, 0.382, 0.2848, 0.4201, 0.6586, 0.3953, 0.6584, 0.3928, 0.6504, 0.4327, 0.6461, 0.3514, 0.3361, 0.3712, 0.346, 0.3701, 0.3534, 0.3355, 0.3408, 0.1869, 0.514, 0.1841, 0.4897, 0.195, 0.4748, 0.195, 0.5157, 0.1841, 0.4897, 0.1702, 0.4786, 0.1844, 0.4346, 0.195, 0.4748, 0.3463, 0.321, 0.3514, 0.3361, 0.3355, 0.3408, 0.305, 0.3194, 0.3587, 0.2956, 0.3487, 0.3079, 0.3054, 0.2934, 0.3455, 0.2863, 0.4338, 0.6704, 0.4201, 0.6586, 0.4327, 0.6461, 0.473, 0.6461, 0.9199, 0.7009, 0.9375, 0.7002, 0.938, 0.8389, 0.9226, 0.8385, 0.8259, 0.1288, 0.8135, 0.1298, 0.8079, 0.004992, 0.8202, 0.004407, 0.8632, 0.1248, 0.8412, 0.1285, 0.834, 0.00313, 0.855, 0.0002111, 0.8135, 0.1298, 0.7986, 0.1303, 0.794, 0.005033, 0.8079, 0.004992, 0.8525, 0.8363, 0.834, 0.8362, 0.8343, 0.7217, 0.8533, 0.7222, 0.8533, 0.7222, 0.8343, 0.7217, 0.8332, 0.6109, 0.8505, 0.6108, 0.8505, 0.6108, 0.8332, 0.6109, 0.8337, 0.5001, 0.8528, 0.4994, 0.8528, 0.4994, 0.8337, 0.5001, 0.8329, 0.3842, 0.8513, 0.384, 0.9355, 0.5453, 0.9516, 0.5449, 0.9517, 0.551, 0.9355, 0.551, 0.9677, 0.0002111, 0.9933, 0.0003585, 0.9923, 0.1115, 0.9675, 0.1099, 0.9675, 0.1099, 0.9923, 0.1115, 0.9971, 0.2256, 0.9706, 0.2257, 0.9706, 0.2257, 0.9971, 0.2256, 0.9931, 0.3397, 0.9683, 0.3417, 0.9683, 0.3417, 0.9931, 0.3397, 0.9968, 0.4525, 0.9707, 0.4558, 0.9159, 0.5449, 0.9355, 0.5453, 0.9355, 0.551, 0.9156, 0.5515, 0.7997, 0.8363, 0.7744, 0.8365, 0.7729, 0.7243, 0.7988, 0.7224, 0.7988, 0.7224, 0.7729, 0.7243, 0.7766, 0.6109, 0.8011, 0.6109, 0.8011, 0.6109, 0.7766, 0.6109, 0.7726, 0.4978, 0.7983, 0.4996, 0.7983, 0.4996, 0.7726, 0.4978, 0.7738, 0.3841, 0.7992, 0.384, 0.7933, 0.2923, 0.7634, 0.2933, 0.7611, 0.2868, 0.7943, 0.2842, 0.9493, 0.0002315, 0.9677, 0.0002111, 0.9675, 0.1099, 0.9497, 0.1093, 0.9497, 0.1093, 0.9675, 0.1099, 0.9706, 0.2257, 0.9508, 0.2257, 0.9508, 0.2257, 0.9706, 0.2257, 0.9683, 0.3417, 0.9504, 0.3424, 0.9504, 0.3424, 0.9683, 0.3417, 0.9707, 0.4558, 0.9516, 0.4569, 0.8847, 0.2913, 0.8544, 0.2915, 0.8531, 0.2834, 0.8865, 0.2846, 0.9335, 0.0003332, 0.9493, 0.0002315, 0.9497, 0.1093, 0.9344, 0.1093, 0.9344, 0.1093, 0.9497, 0.1093, 0.9508, 0.2257, 0.9339, 0.2259, 0.9339, 0.2259, 0.9508, 0.2257, 0.9504, 0.3424, 0.935, 0.3424, 0.935, 0.3424, 0.9504, 0.3424, 0.9516, 0.4569, 0.9351, 0.4571, 0.9361, 0.5817, 0.918, 0.5812, 0.9184, 0.5774, 0.9361, 0.5783, 0.8898, 0.0009487, 0.9151, 0.0005514, 0.9165, 0.11, 0.8916, 0.1118, 0.8916, 0.1118, 0.9165, 0.11, 0.9141, 0.2259, 0.8876, 0.226, 0.8876, 0.226, 0.9141, 0.2259, 0.9172, 0.3418, 0.8924, 0.34, 0.8924, 0.34, 0.9172, 0.3418, 0.9161, 0.4563, 0.8901, 0.4534, 0.7906, 0.25, 0.8132, 0.2498, 0.8132, 0.2536, 0.7904, 0.2541, 0.8182, 0.8362, 0.7997, 0.8363, 0.7988, 0.7224, 0.8179, 0.7218, 0.8179, 0.7218, 0.7988, 0.7224, 0.8011, 0.6109, 0.8184, 0.6108, 0.8184, 0.6108, 0.8011, 0.6109, 0.7983, 0.4996, 0.8174, 0.5001, 0.8174, 0.5001, 0.7983, 0.4996, 0.7992, 0.384, 0.8173, 0.3842, 0.9687, 0.5808, 0.9506, 0.5813, 0.9505, 0.5782, 0.9683, 0.5771, 0.8781, 0.8365, 0.8525, 0.8363, 0.8533, 0.7222, 0.8791, 0.7239, 0.8791, 0.7239, 0.8533, 0.7222, 0.8505, 0.6108, 0.875, 0.6108, 0.875, 0.6108, 0.8505, 0.6108, 0.8528, 0.4994, 0.8786, 0.4976, 0.8786, 0.4976, 0.8528, 0.4994, 0.8513, 0.384, 0.8769, 0.3838, 0.8319, 0.2498, 0.8547, 0.2486, 0.8551, 0.2527, 0.832, 0.2533, 0.834, 0.8362, 0.8182, 0.8362, 0.8179, 0.7218, 0.8343, 0.7217, 0.8343, 0.7217, 0.8179, 0.7218, 0.8184, 0.6108, 0.8332, 0.6109, 0.8332, 0.6109, 0.8184, 0.6108, 0.8174, 0.5001, 0.8337, 0.5001, 0.8337, 0.5001, 0.8174, 0.5001, 0.8173, 0.3842, 0.8329, 0.3842, 0.8544, 0.2915, 0.8328, 0.2928, 0.8324, 0.2854, 0.8531, 0.2834, 0.9151, 0.0005514, 0.9335, 0.0003332, 0.9344, 0.1093, 0.9165, 0.11, 0.9165, 0.11, 0.9344, 0.1093, 0.9339, 0.2259, 0.9141, 0.2259, 0.9141, 0.2259, 0.9339, 0.2259, 0.935, 0.3424, 0.9172, 0.3418, 0.9172, 0.3418, 0.935, 0.3424, 0.9351, 0.4571, 0.9161, 0.4563, 0.8902, 0.541, 0.9159, 0.5449, 0.9156, 0.5515, 0.887, 0.5461, 0.4292, 0.4663, 0.432, 0.4589, 0.473, 0.4653, 0.4638, 0.4892, 0.341, 0.1122, 0.3422, 0.119, 0.3057, 0.1355, 0.305, 0.1106, 0.3474, 0.1349, 0.3807, 0.1367, 0.382, 0.145, 0.3459, 0.1427, 0.384, 0.4857, 0.4217, 0.4845, 0.4228, 0.4934, 0.3824, 0.4951, 0.4383, 0.44, 0.4087, 0.4156, 0.4131, 0.4072, 0.4451, 0.4336, 0.3684, 0.07897, 0.3388, 0.09488, 0.3341, 0.08824, 0.366, 0.07104, 0.432, 0.4589, 0.4383, 0.44, 0.4451, 0.4336, 0.473, 0.4653, 0.4217, 0.4845, 0.4292, 0.4663, 0.4638, 0.4892, 0.4228, 0.4934, 0.3388, 0.09488, 0.341, 0.1122, 0.305, 0.1106, 0.3341, 0.08824, 0.3422, 0.119, 0.3474, 0.1349, 0.3459, 0.1427, 0.3057, 0.1355, 0.5218, 0.4637, 0.5283, 0.4451, 0.5283, 0.4899, 0.5218, 0.4714, 0.2246, 0.4743, 0.2181, 0.4558, 0.2181, 0.4481, 0.2246, 0.4295, 0.3006, 0.4377, 0.2631, 0.4612, 0.2637, 0.4295, 0.2257, 0.4908, 0.2251, 0.459, 0.2626, 0.4826, 0.4992, 0.49, 0.5056, 0.4714, 0.5218, 0.4714, 0.5283, 0.4899, 0.1954, 0.4744, 0.2019, 0.4558, 0.2181, 0.4558, 0.2246, 0.4743, 0.4217, 0.4845, 0.384, 0.4857, 0.383, 0.4566, 0.4208, 0.4554, 0.2019, 0.4558, 0.2019, 0.4481, 0.2181, 0.4481, 0.2181, 0.4558, 0.2019, 0.4481, 0.1954, 0.4295, 0.2246, 0.4295, 0.2181, 0.4481, 0.1955, 0.5122, 0.1954, 0.4744, 0.2246, 0.4743, 0.2246, 0.5122, 0.3091, 0.484, 0.301, 0.4682, 0.301, 0.453, 0.3091, 0.4372, 0.3328, 0.453, 0.3409, 0.4372, 0.3409, 0.484, 0.3328, 0.4682, 0.3091, 0.484, 0.3091, 0.4372, 0.3324, 0.4295, 0.3324, 0.4917, 0.3642, 0.4295, 0.3642, 0.4917, 0.3409, 0.484, 0.3409, 0.4372, 0.8965, 0.7051, 0.9199, 0.7009, 0.9226, 0.8385, 0.9023, 0.8377, 0.9375, 0.7002, 0.9521, 0.7005, 0.9513, 0.8389, 0.938, 0.8389, 0.9521, 0.7005, 0.9699, 0.7008, 0.9667, 0.8386, 0.9513, 0.8389, 0.7986, 0.1303, 0.7767, 0.1283, 0.7729, 0.004156, 0.794, 0.005033, 0.9699, 0.7008, 0.9934, 0.7047, 0.9871, 0.8379, 0.9667, 0.8386, 0.8412, 0.1285, 0.8259, 0.1288, 0.8202, 0.004407, 0.834, 0.00313, 0.2631, 0.4612, 0.3006, 0.4825, 0.2637, 0.4908, 0.2626, 0.4826, 0.2251, 0.459, 0.2626, 0.4377, 0.2626, 0.4377, 0.2251, 0.459, 0.2257, 0.4295, 0.2631, 0.4612, 0.3006, 0.4377, 0.3006, 0.4825, 0.9161, 0.4563, 0.9351, 0.4571, 0.9353, 0.4851, 0.9154, 0.4844, 0.7972, 0.3563, 0.7689, 0.359, 0.7674, 0.3554, 0.7978, 0.3519, 0.916, 0.5199, 0.9354, 0.5212, 0.9355, 0.5453, 0.9159, 0.5449, 0.8329, 0.3842, 0.8173, 0.3842, 0.8168, 0.3568, 0.833, 0.357, 0.8815, 0.358, 0.8528, 0.356, 0.8522, 0.3516, 0.8828, 0.3543, 0.833, 0.3194, 0.8154, 0.3194, 0.815, 0.2925, 0.8328, 0.2928, 0.8769, 0.3838, 0.8513, 0.384, 0.8528, 0.356, 0.8815, 0.358, 0.833, 0.3194, 0.8544, 0.319, 0.8546, 0.3234, 0.8331, 0.3232, 0.8826, 0.3143, 0.8544, 0.319, 0.8544, 0.2915, 0.8847, 0.2913, 0.8173, 0.3842, 0.7992, 0.384, 0.7972, 0.3563, 0.8168, 0.3568, 0.916, 0.5199, 0.8881, 0.5198, 0.8872, 0.5161, 0.9167, 0.5155, 0.8154, 0.3194, 0.7942, 0.3195, 0.7933, 0.2923, 0.815, 0.2925, 0.8901, 0.4534, 0.9161, 0.4563, 0.9154, 0.4844, 0.8896, 0.4785, 0.8528, 0.356, 0.833, 0.357, 0.8329, 0.3529, 0.8522, 0.3516, 0.8881, 0.5198, 0.916, 0.5199, 0.9159, 0.5449, 0.8902, 0.541, 0.9351, 0.4571, 0.9516, 0.4569, 0.9517, 0.4848, 0.9353, 0.4851, 0.8896, 0.4785, 0.9154, 0.4844, 0.9151, 0.4884, 0.8874, 0.4815, 0.9354, 0.5212, 0.9513, 0.5208, 0.9516, 0.5449, 0.9355, 0.5453, 0.9516, 0.4569, 0.9707, 0.4558, 0.9716, 0.484, 0.9517, 0.4848, 0.9707, 0.5194, 0.9513, 0.5208, 0.9511, 0.5171, 0.9699, 0.515, 0.9513, 0.5208, 0.9707, 0.5194, 0.971, 0.5443, 0.9516, 0.5449, 0.7992, 0.384, 0.7738, 0.3841, 0.7689, 0.359, 0.7972, 0.3563, 0.8154, 0.3194, 0.833, 0.3194, 0.8331, 0.3232, 0.8154, 0.3234, 0.7942, 0.3195, 0.7662, 0.3156, 0.7634, 0.2933, 0.7933, 0.2923, 0.9707, 0.4558, 0.9968, 0.4525, 0.9975, 0.4779, 0.9716, 0.484, 0.9517, 0.4848, 0.9716, 0.484, 0.972, 0.488, 0.9518, 0.4885, 0.9707, 0.5194, 0.9987, 0.5193, 0.9966, 0.5402, 0.971, 0.5443, 0.8513, 0.384, 0.8329, 0.3842, 0.833, 0.357, 0.8528, 0.356, 0.833, 0.357, 0.8168, 0.3568, 0.817, 0.3531, 0.8329, 0.3529, 0.8544, 0.319, 0.833, 0.3194, 0.8328, 0.2928, 0.8544, 0.2915, 0.8547, 0.2486, 0.8319, 0.2498, 0.8301, 0.222, 0.8499, 0.2223, 0.9176, 0.6047, 0.9363, 0.6041, 0.9363, 0.6061, 0.9178, 0.6073, 0.8461, 0.1831, 0.8286, 0.1832, 0.8276, 0.1603, 0.8445, 0.1596, 0.9687, 0.5808, 0.996, 0.5841, 0.9964, 0.609, 0.9699, 0.6047, 0.9363, 0.6041, 0.9511, 0.6044, 0.951, 0.6067, 0.9363, 0.6061, 0.9694, 0.6426, 0.992, 0.6478, 0.9932, 0.6666, 0.9688, 0.6666, 0.7906, 0.25, 0.761, 0.2454, 0.7671, 0.2225, 0.7947, 0.224, 0.7969, 0.1848, 0.7728, 0.1832, 0.7751, 0.1647, 0.797, 0.1614, 0.9506, 0.5813, 0.9687, 0.5808, 0.9699, 0.6047, 0.9511, 0.6044, 0.9517, 0.6419, 0.9694, 0.6426, 0.9688, 0.6666, 0.9515, 0.6657, 0.9361, 0.5817, 0.9506, 0.5813, 0.9511, 0.6044, 0.9363, 0.6041, 0.8143, 0.2227, 0.7947, 0.224, 0.7943, 0.2211, 0.8141, 0.2204, 0.9369, 0.6418, 0.9517, 0.6419, 0.9515, 0.6657, 0.9372, 0.6653, 0.8909, 0.5847, 0.918, 0.5812, 0.9176, 0.6047, 0.8912, 0.6097, 0.9699, 0.6047, 0.9964, 0.609, 0.9954, 0.6109, 0.9698, 0.6073, 0.8966, 0.6481, 0.9191, 0.6427, 0.9199, 0.6667, 0.8957, 0.6671, 0.8132, 0.2498, 0.7906, 0.25, 0.7947, 0.224, 0.8143, 0.2227, 0.8143, 0.184, 0.7969, 0.1848, 0.797, 0.1614, 0.8137, 0.161, 0.8845, 0.2425, 0.8547, 0.2486, 0.8499, 0.2223, 0.8774, 0.2196, 0.8704, 0.1802, 0.8461, 0.1831, 0.8445, 0.1596, 0.8668, 0.1615, 0.8319, 0.2498, 0.8132, 0.2498, 0.8143, 0.2227, 0.8301, 0.222, 0.8301, 0.222, 0.8143, 0.2227, 0.8141, 0.2204, 0.8301, 0.2193, 0.8286, 0.1832, 0.8143, 0.184, 0.8137, 0.161, 0.8276, 0.1603, 0.918, 0.5812, 0.9361, 0.5817, 0.9363, 0.6041, 0.9176, 0.6047, 0.9511, 0.6044, 0.9699, 0.6047, 0.9698, 0.6073, 0.951, 0.6067, 0.9191, 0.6427, 0.9369, 0.6418, 0.9372, 0.6653, 0.9199, 0.6667, 0.8531, 0.2834, 0.8324, 0.2854, 0.832, 0.2533, 0.8551, 0.2527, 0.9714, 0.551, 0.9998, 0.5455, 0.9973, 0.5808, 0.9683, 0.5771, 0.7943, 0.2842, 0.7611, 0.2868, 0.7592, 0.2485, 0.7904, 0.2541, 0.9517, 0.551, 0.9714, 0.551, 0.9683, 0.5771, 0.9505, 0.5782, 0.9355, 0.551, 0.9517, 0.551, 0.9505, 0.5782, 0.9361, 0.5783, 0.887, 0.5461, 0.9156, 0.5515, 0.9184, 0.5774, 0.8895, 0.5815, 0.8151, 0.2857, 0.7943, 0.2842, 0.7904, 0.2541, 0.8132, 0.2536, 0.8865, 0.2846, 0.8531, 0.2834, 0.8551, 0.2527, 0.8865, 0.2456, 0.8324, 0.2854, 0.8151, 0.2857, 0.8132, 0.2536, 0.832, 0.2533, 0.9156, 0.5515, 0.9355, 0.551, 0.9361, 0.5783, 0.9184, 0.5774, 0.761, 0.2454, 0.7906, 0.25, 0.7904, 0.2541, 0.7592, 0.2485, 0.918, 0.5812, 0.8909, 0.5847, 0.8895, 0.5815, 0.9184, 0.5774, 0.8132, 0.2498, 0.8319, 0.2498, 0.832, 0.2533, 0.8132, 0.2536, 0.815, 0.2925, 0.7933, 0.2923, 0.7943, 0.2842, 0.8151, 0.2857, 0.971, 0.5443, 0.9966, 0.5402, 0.9998, 0.5455, 0.9714, 0.551, 0.996, 0.5841, 0.9687, 0.5808, 0.9683, 0.5771, 0.9973, 0.5808, 0.9506, 0.5813, 0.9361, 0.5817, 0.9361, 0.5783, 0.9505, 0.5782, 0.8547, 0.2486, 0.8845, 0.2425, 0.8865, 0.2456, 0.8551, 0.2527, 0.8328, 0.2928, 0.815, 0.2925, 0.8151, 0.2857, 0.8324, 0.2854, 0.9516, 0.5449, 0.971, 0.5443, 0.9714, 0.551, 0.9517, 0.551, 0.8768, 0.2175, 0.8502, 0.2193, 0.8499, 0.2138, 0.8782, 0.2134, 0.951, 0.6067, 0.9698, 0.6073, 0.9686, 0.6128, 0.9509, 0.6109, 0.7969, 0.1848, 0.8143, 0.184, 0.8145, 0.1881, 0.7976, 0.1896, 0.7728, 0.1832, 0.7969, 0.1848, 0.7976, 0.1896, 0.7713, 0.187, 0.8141, 0.2204, 0.7943, 0.2211, 0.7943, 0.2156, 0.814, 0.2155, 0.9369, 0.6418, 0.9191, 0.6427, 0.9186, 0.6383, 0.9368, 0.6378, 0.7943, 0.2211, 0.7678, 0.2204, 0.7665, 0.2164, 0.7943, 0.2156, 0.9191, 0.6427, 0.8966, 0.6481, 0.8943, 0.6449, 0.9186, 0.6383, 0.9178, 0.6073, 0.9363, 0.6061, 0.9366, 0.611, 0.9191, 0.6129, 0.992, 0.6478, 0.9694, 0.6426, 0.9699, 0.6382, 0.9941, 0.6445, 0.7947, 0.224, 0.7671, 0.2225, 0.7678, 0.2204, 0.7943, 0.2211, 0.8774, 0.2196, 0.8499, 0.2223, 0.8502, 0.2193, 0.8768, 0.2175, 0.8499, 0.2223, 0.8301, 0.222, 0.8301, 0.2193, 0.8502, 0.2193, 0.8912, 0.6097, 0.9176, 0.6047, 0.9178, 0.6073, 0.8923, 0.6115, 0.8499, 0.2138, 0.8299, 0.215, 0.8287, 0.1877, 0.8458, 0.1881, 0.9686, 0.6128, 0.996, 0.6151, 0.9941, 0.6445, 0.9699, 0.6382, 0.7943, 0.2156, 0.7665, 0.2164, 0.7713, 0.187, 0.7976, 0.1896, 0.9509, 0.6109, 0.9686, 0.6128, 0.9699, 0.6382, 0.9518, 0.6377, 0.9366, 0.611, 0.9509, 0.6109, 0.9518, 0.6377, 0.9368, 0.6378, 0.892, 0.6157, 0.9191, 0.6129, 0.9186, 0.6383, 0.8943, 0.6449, 0.814, 0.2155, 0.7943, 0.2156, 0.7976, 0.1896, 0.8145, 0.1881, 0.8782, 0.2134, 0.8499, 0.2138, 0.8458, 0.1881, 0.8718, 0.184, 0.8299, 0.215, 0.814, 0.2155, 0.8145, 0.1881, 0.8287, 0.1877, 0.9191, 0.6129, 0.9366, 0.611, 0.9368, 0.6378, 0.9186, 0.6383, 0.9694, 0.6426, 0.9517, 0.6419, 0.9518, 0.6377, 0.9699, 0.6382, 0.8502, 0.2193, 0.8301, 0.2193, 0.8299, 0.215, 0.8499, 0.2138, 0.8461, 0.1831, 0.8704, 0.1802, 0.8718, 0.184, 0.8458, 0.1881, 0.9363, 0.6061, 0.951, 0.6067, 0.9509, 0.6109, 0.9366, 0.611, 0.8286, 0.1832, 0.8461, 0.1831, 0.8458, 0.1881, 0.8287, 0.1877, 0.8301, 0.2193, 0.8141, 0.2204, 0.814, 0.2155, 0.8299, 0.215, 0.9517, 0.6419, 0.9369, 0.6418, 0.9368, 0.6378, 0.9518, 0.6377, 0.9698, 0.6073, 0.9954, 0.6109, 0.996, 0.6151, 0.9686, 0.6128, 0.8143, 0.184, 0.8286, 0.1832, 0.8287, 0.1877, 0.8145, 0.1881, 0.8923, 0.6115, 0.9178, 0.6073, 0.9191, 0.6129, 0.892, 0.6157, 0.9987, 0.5193, 0.9707, 0.5194, 0.9699, 0.515, 0.9998, 0.5156, 0.7942, 0.3195, 0.8154, 0.3194, 0.8154, 0.3234, 0.794, 0.3239, 0.9716, 0.484, 0.9975, 0.4779, 0.9995, 0.4809, 0.972, 0.488, 0.8168, 0.3568, 0.7972, 0.3563, 0.7978, 0.3519, 0.817, 0.3531, 0.9513, 0.5208, 0.9354, 0.5212, 0.9355, 0.5171, 0.9511, 0.5171, 0.9354, 0.5212, 0.916, 0.5199, 0.9167, 0.5155, 0.9355, 0.5171, 0.9353, 0.4851, 0.9517, 0.4848, 0.9518, 0.4885, 0.9352, 0.4885, 0.9154, 0.4844, 0.9353, 0.4851, 0.9352, 0.4885, 0.9151, 0.4884, 0.7662, 0.3156, 0.7942, 0.3195, 0.794, 0.3239, 0.7644, 0.3191, 0.8544, 0.319, 0.8826, 0.3143, 0.8848, 0.3177, 0.8546, 0.3234, 0.7986, 0.1303, 0.8135, 0.1298, 0.8138, 0.1334, 0.7991, 0.1348, 0.797, 0.1614, 0.7751, 0.1647, 0.7732, 0.1613, 0.7967, 0.1571, 0.7767, 0.1283, 0.7986, 0.1303, 0.7991, 0.1348, 0.7751, 0.132, 0.9199, 0.6667, 0.9372, 0.6653, 0.9374, 0.6699, 0.9208, 0.6716, 0.9688, 0.6666, 0.9932, 0.6666, 0.9944, 0.6706, 0.968, 0.6715, 0.9199, 0.7009, 0.8965, 0.7051, 0.8943, 0.7017, 0.9195, 0.6963, 0.8276, 0.1603, 0.8137, 0.161, 0.8136, 0.157, 0.8275, 0.1565, 0.8445, 0.1596, 0.8276, 0.1603, 0.8275, 0.1565, 0.8444, 0.1553, 0.8412, 0.1285, 0.8632, 0.1248, 0.8649, 0.1285, 0.841, 0.133, 0.8668, 0.1615, 0.8445, 0.1596, 0.8444, 0.1553, 0.8687, 0.158, 0.8522, 0.3516, 0.8329, 0.3529, 0.8331, 0.3232, 0.8546, 0.3234, 0.972, 0.488, 0.9995, 0.4809, 0.9998, 0.5156, 0.9699, 0.515, 0.7978, 0.3519, 0.7674, 0.3554, 0.7644, 0.3191, 0.794, 0.3239, 0.9518, 0.4885, 0.972, 0.488, 0.9699, 0.515, 0.9511, 0.5171, 0.9352, 0.4885, 0.9518, 0.4885, 0.9511, 0.5171, 0.9355, 0.5171, 0.8874, 0.4815, 0.9151, 0.4884, 0.9167, 0.5155, 0.8872, 0.5161, 0.817, 0.3531, 0.7978, 0.3519, 0.794, 0.3239, 0.8154, 0.3234, 0.8828, 0.3543, 0.8522, 0.3516, 0.8546, 0.3234, 0.8848, 0.3177, 0.8329, 0.3529, 0.817, 0.3531, 0.8154, 0.3234, 0.8331, 0.3232, 0.9151, 0.4884, 0.9352, 0.4885, 0.9355, 0.5171, 0.9167, 0.5155, 0.9208, 0.6716, 0.9374, 0.6699, 0.9374, 0.6962, 0.9195, 0.6963, 0.8275, 0.1565, 0.8136, 0.157, 0.8138, 0.1334, 0.826, 0.1329, 0.8687, 0.158, 0.8444, 0.1553, 0.841, 0.133, 0.8649, 0.1285, 0.8136, 0.157, 0.7967, 0.1571, 0.7991, 0.1348, 0.8138, 0.1334, 0.8947, 0.6712, 0.9208, 0.6716, 0.9195, 0.6963, 0.8943, 0.7017, 0.9374, 0.6699, 0.9513, 0.6698, 0.9523, 0.6962, 0.9374, 0.6962, 0.9513, 0.6698, 0.968, 0.6715, 0.9703, 0.6962, 0.9523, 0.6962, 0.7967, 0.1571, 0.7732, 0.1613, 0.7751, 0.132, 0.7991, 0.1348, 0.968, 0.6715, 0.9944, 0.6706, 0.9954, 0.7012, 0.9703, 0.6962, 0.8444, 0.1553, 0.8275, 0.1565, 0.826, 0.1329, 0.841, 0.133, 0.9515, 0.6657, 0.9688, 0.6666, 0.968, 0.6715, 0.9513, 0.6698, 0.9375, 0.7002, 0.9199, 0.7009, 0.9195, 0.6963, 0.9374, 0.6962, 0.9372, 0.6653, 0.9515, 0.6657, 0.9513, 0.6698, 0.9374, 0.6699, 0.8135, 0.1298, 0.8259, 0.1288, 0.826, 0.1329, 0.8138, 0.1334, 0.9699, 0.7008, 0.9521, 0.7005, 0.9523, 0.6962, 0.9703, 0.6962, 0.8957, 0.6671, 0.9199, 0.6667, 0.9208, 0.6716, 0.8947, 0.6712, 0.9521, 0.7005, 0.9375, 0.7002, 0.9374, 0.6962, 0.9523, 0.6962, 0.8259, 0.1288, 0.8412, 0.1285, 0.841, 0.133, 0.826, 0.1329, 0.8137, 0.161, 0.797, 0.1614, 0.7967, 0.1571, 0.8136, 0.157, 0.9934, 0.7047, 0.9699, 0.7008, 0.9703, 0.6962, 0.9954, 0.7012])
me_plane.materials.append(mat_blade)
me_plane.materials.append(mat_stick)
me_plane.materials.append(mat_rope)
me_plane.materials.append(mat_edge)
me_plane.use_remesh_fix_poles = True
me_plane.use_remesh_preserve_attributes = False
me_plane.update()

# ---- objects
ob_plane = bpy.data.objects.new('Plane', me_plane)

# ---- transforms, parenting, visibility, modifiers, constraints
ob_plane.location = (0.0, 0.0, 0.0)

# ---- collection membership
col_collection.objects.link(ob_plane)

# ---- scene / render settings (as saved in the file)
scene.frame_start = 1; scene.frame_end = 250; scene.frame_set(2)
scene.render.engine = 'BLENDER_EEVEE_NEXT'
scene.cycles.sampling_pattern = 'TABULATED_SOBOL'
scene.cycles.use_light_tree = False
scene.view_settings.view_transform = 'Filmic'
bpy.context.view_layer.update()

# ---- added for rendering (the .blend has no active camera and no usable light): camera, sun
cam_auto = bpy.data.cameras.new('AutoCamera')
cam_auto.lens = 50.0
cam_auto.sensor_width = 36.0
cam_auto.clip_end = 1000.0
ob_auto_camera = bpy.data.objects.new('AutoCamera', cam_auto)
scene.collection.objects.link(ob_auto_camera)
ob_auto_camera.location = (15.9373, -21.0766, 11.3192)
ob_auto_camera.rotation_euler = (1.09748, -7.21219e-08, 0.694738)
scene.camera = ob_auto_camera
light_auto_sun = bpy.data.lights.new('AutoSun', 'SUN')
light_auto_sun.energy = 3.0
light_auto_sun.angle = 0.0523599
ob_auto_sun = bpy.data.objects.new('AutoSun', light_auto_sun)
scene.collection.objects.link(ob_auto_sun)
ob_auto_sun.rotation_euler = (0.872665, 0.174533, 0.523599)
bpy.context.view_layer.update()
